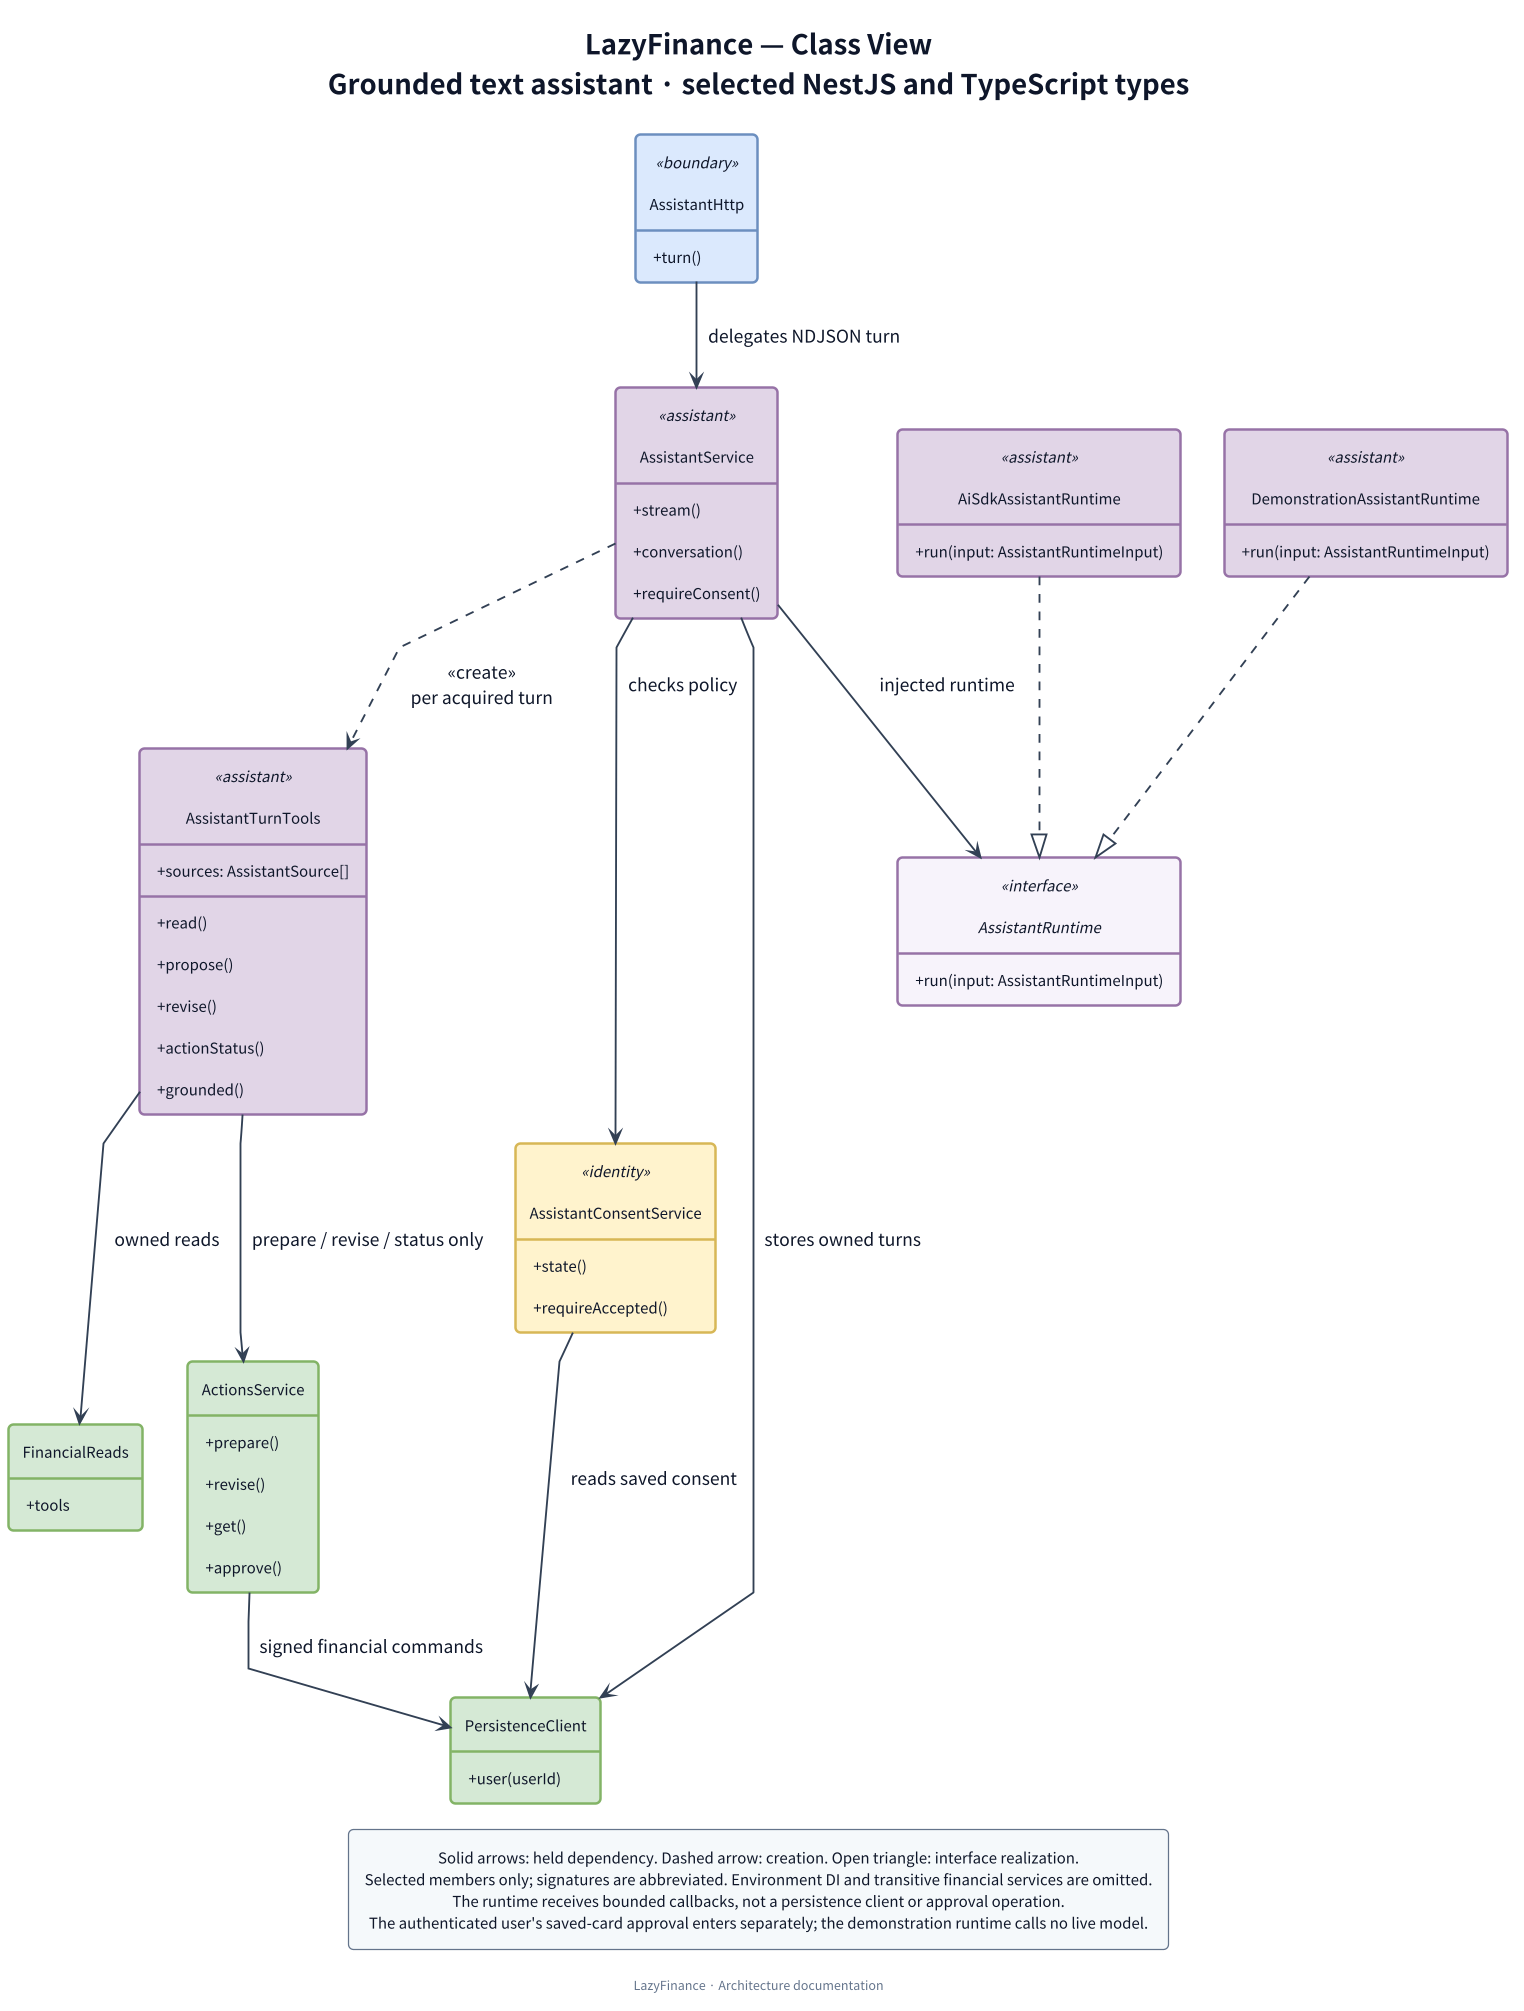

The diagram above was rendered by PlantUML. Its source (embedded in the PNG):
@startuml assistant-classes
!include style.iuml
title LazyFinance — Class View\nGrounded text assistant · selected NestJS and TypeScript types
top to bottom direction
hide circle
hide empty members
skinparam classAttributeIconSize 0
skinparam class {
  BackgroundColor<<boundary>> #DAE8FC
  BorderColor<<boundary>> #6C8EBF
  BackgroundColor<<assistant>> #E1D5E7
  BorderColor<<assistant>> #9673A6
  BackgroundColor<<interface>> #F7F2FA
  BorderColor<<interface>> #9673A6
}

class AssistantHttp <<boundary>> {
  +turn()
}
class AssistantService <<assistant>> {
  +stream()
  +conversation()
  +requireConsent()
}
interface AssistantRuntime <<interface>> {
  +run(input: AssistantRuntimeInput)
}
class AiSdkAssistantRuntime <<assistant>> {
  +run(input: AssistantRuntimeInput)
}
class DemonstrationAssistantRuntime <<assistant>> {
  +run(input: AssistantRuntimeInput)
}
class AssistantTurnTools <<assistant>> {
  +sources: AssistantSource[]
  +read()
  +propose()
  +revise()
  +actionStatus()
  +grounded()
}
class FinancialReads {
  +tools
}
class ActionsService {
  +prepare()
  +revise()
  +get()
  +approve()
}
class AssistantConsentService <<identity>> {
  +state()
  +requireAccepted()
}
class PersistenceClient {
  +user(userId)
}

AssistantHttp --> AssistantService : delegates NDJSON turn
AssistantService --> AssistantRuntime : injected runtime
AssistantService ..> AssistantTurnTools : <<create>>\nper acquired turn
AssistantService --> AssistantConsentService : checks policy
AssistantService --> PersistenceClient : stores owned turns
AssistantTurnTools --> FinancialReads : owned reads
AssistantTurnTools --> ActionsService : prepare / revise / status only
AssistantConsentService --> PersistenceClient : reads saved consent
ActionsService --> PersistenceClient : signed financial commands
AiSdkAssistantRuntime ..|> AssistantRuntime
DemonstrationAssistantRuntime ..|> AssistantRuntime

legend bottom
  Solid arrows: held dependency. Dashed arrow: creation. Open triangle: interface realization.
  Selected members only; signatures are abbreviated. Environment DI and transitive financial services are omitted.
  The runtime receives bounded callbacks, not a persistence client or approval operation.
  The authenticated user's saved-card approval enters separately; the demonstration runtime calls no live model.
endlegend
@enduml